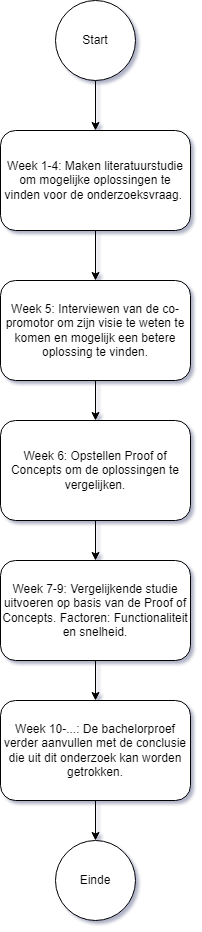

The diagram above was exported from draw.io. Its source (the exported page's mxGraphModel, read from the mxfile embedded in the PNG):
<mxGraphModel dx="1687" dy="889" grid="1" gridSize="10" guides="1" tooltips="1" connect="1" arrows="1" fold="1" page="1" pageScale="1" pageWidth="827" pageHeight="1169" math="0" shadow="0">
  <root>
    <mxCell id="0" />
    <mxCell id="1" parent="0" />
    <mxCell id="vZ-GNokJz-Q3V7aGGsKl-13" style="edgeStyle=orthogonalEdgeStyle;rounded=0;orthogonalLoop=1;jettySize=auto;html=1;" parent="1" source="vZ-GNokJz-Q3V7aGGsKl-1" target="vZ-GNokJz-Q3V7aGGsKl-2" edge="1">
      <mxGeometry relative="1" as="geometry" />
    </mxCell>
    <mxCell id="vZ-GNokJz-Q3V7aGGsKl-1" value="Start" style="ellipse;whiteSpace=wrap;html=1;aspect=fixed;" parent="1" vertex="1">
      <mxGeometry x="320" y="150" width="80" height="80" as="geometry" />
    </mxCell>
    <mxCell id="vZ-GNokJz-Q3V7aGGsKl-8" style="edgeStyle=orthogonalEdgeStyle;rounded=0;orthogonalLoop=1;jettySize=auto;html=1;" parent="1" source="vZ-GNokJz-Q3V7aGGsKl-2" target="vZ-GNokJz-Q3V7aGGsKl-3" edge="1">
      <mxGeometry relative="1" as="geometry">
        <mxPoint x="360" y="410" as="targetPoint" />
      </mxGeometry>
    </mxCell>
    <mxCell id="vZ-GNokJz-Q3V7aGGsKl-2" value="Week 1-4: Maken literatuurstudie om mogelijke oplossingen te vinden voor de onderzoeksvraag.&amp;nbsp;" style="rounded=1;whiteSpace=wrap;html=1;" parent="1" vertex="1">
      <mxGeometry x="265" y="280" width="190" height="100" as="geometry" />
    </mxCell>
    <mxCell id="vZ-GNokJz-Q3V7aGGsKl-9" style="edgeStyle=orthogonalEdgeStyle;rounded=0;orthogonalLoop=1;jettySize=auto;html=1;entryX=0.5;entryY=0;entryDx=0;entryDy=0;" parent="1" source="vZ-GNokJz-Q3V7aGGsKl-3" target="vZ-GNokJz-Q3V7aGGsKl-4" edge="1">
      <mxGeometry relative="1" as="geometry" />
    </mxCell>
    <mxCell id="vZ-GNokJz-Q3V7aGGsKl-3" value="Week 5: Interviewen van de co-promotor om zijn visie te weten te komen en mogelijk een betere oplossing te vinden." style="rounded=1;whiteSpace=wrap;html=1;" parent="1" vertex="1">
      <mxGeometry x="265" y="430" width="190" height="100" as="geometry" />
    </mxCell>
    <mxCell id="vZ-GNokJz-Q3V7aGGsKl-10" style="edgeStyle=orthogonalEdgeStyle;rounded=0;orthogonalLoop=1;jettySize=auto;html=1;" parent="1" source="vZ-GNokJz-Q3V7aGGsKl-4" edge="1">
      <mxGeometry relative="1" as="geometry">
        <mxPoint x="360" y="709.9999999999998" as="targetPoint" />
      </mxGeometry>
    </mxCell>
    <mxCell id="vZ-GNokJz-Q3V7aGGsKl-4" value="Week 6: Opstellen Proof of Concepts om de oplossingen te vergelijken." style="rounded=1;whiteSpace=wrap;html=1;" parent="1" vertex="1">
      <mxGeometry x="265" y="570" width="190" height="100" as="geometry" />
    </mxCell>
    <mxCell id="WS3LxAyGnITjMo7IMKem-11" style="edgeStyle=orthogonalEdgeStyle;rounded=0;orthogonalLoop=1;jettySize=auto;html=1;" edge="1" parent="1" source="vZ-GNokJz-Q3V7aGGsKl-5" target="vZ-GNokJz-Q3V7aGGsKl-19">
      <mxGeometry relative="1" as="geometry" />
    </mxCell>
    <mxCell id="vZ-GNokJz-Q3V7aGGsKl-5" value="Week 7-9: Vergelijkende studie uitvoeren op basis van de Proof of Concepts. Factoren: Functionaliteit en snelheid." style="rounded=1;whiteSpace=wrap;html=1;" parent="1" vertex="1">
      <mxGeometry x="265" y="710" width="190" height="100" as="geometry" />
    </mxCell>
    <mxCell id="vZ-GNokJz-Q3V7aGGsKl-21" style="edgeStyle=orthogonalEdgeStyle;rounded=0;orthogonalLoop=1;jettySize=auto;html=1;" parent="1" source="vZ-GNokJz-Q3V7aGGsKl-19" target="vZ-GNokJz-Q3V7aGGsKl-20" edge="1">
      <mxGeometry relative="1" as="geometry" />
    </mxCell>
    <mxCell id="vZ-GNokJz-Q3V7aGGsKl-19" value="Week 10-...: De bachelorproef verder aanvullen met de conclusie die uit dit onderzoek kan worden getrokken." style="rounded=1;whiteSpace=wrap;html=1;" parent="1" vertex="1">
      <mxGeometry x="265" y="850" width="190" height="100" as="geometry" />
    </mxCell>
    <mxCell id="vZ-GNokJz-Q3V7aGGsKl-20" value="Einde" style="ellipse;whiteSpace=wrap;html=1;aspect=fixed;" parent="1" vertex="1">
      <mxGeometry x="320" y="990" width="80" height="80" as="geometry" />
    </mxCell>
  </root>
</mxGraphModel>